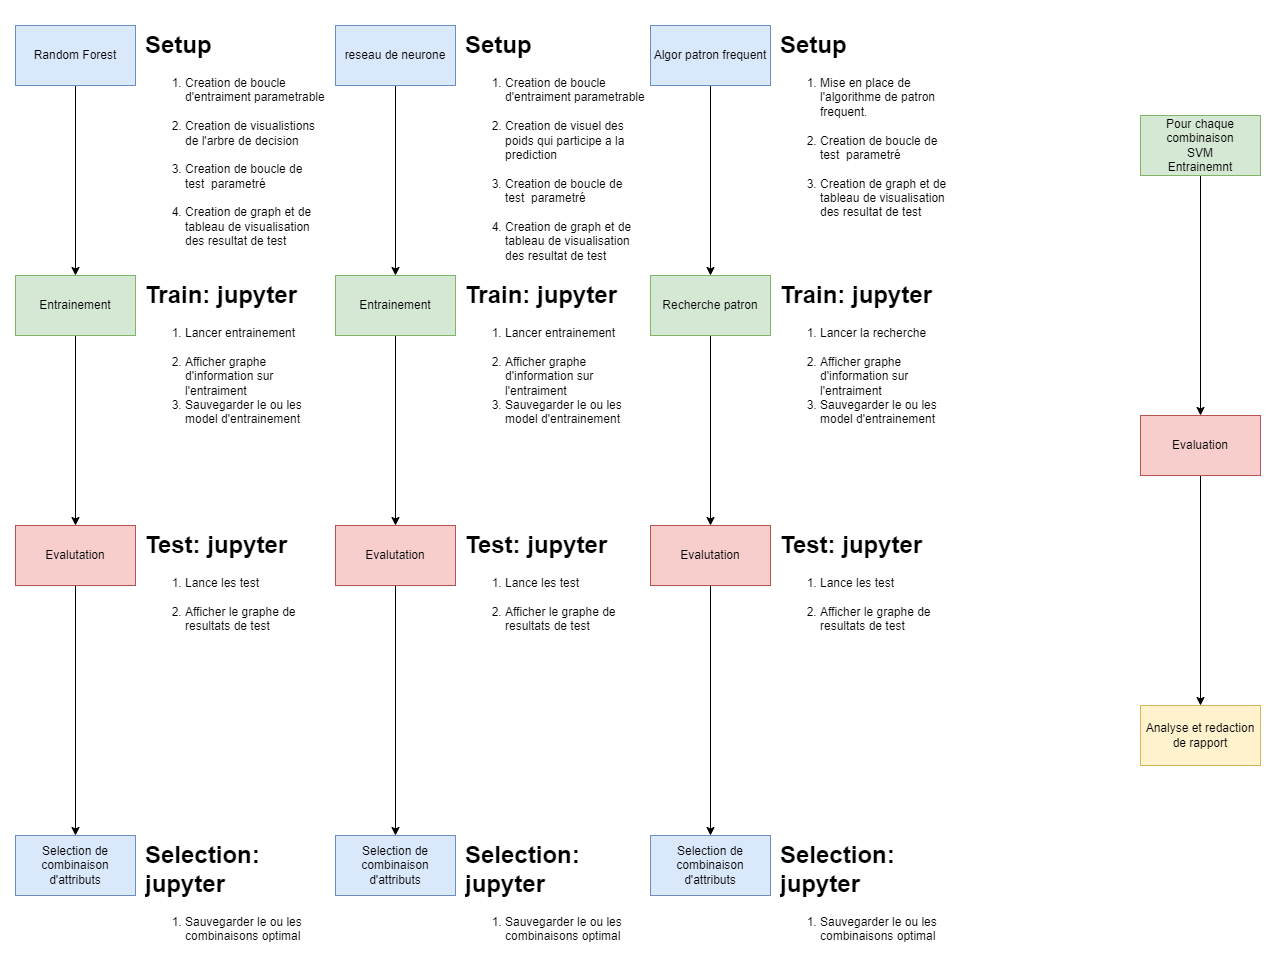

The diagram above was exported from draw.io. Its source (the exported page's mxGraphModel, read from the mxfile embedded in the PNG):
<mxGraphModel dx="1980" dy="1686" grid="1" gridSize="10" guides="1" tooltips="1" connect="1" arrows="1" fold="1" page="1" pageScale="1" pageWidth="850" pageHeight="1100" math="0" shadow="0">
  <root>
    <mxCell id="0" />
    <mxCell id="1" parent="0" />
    <mxCell id="7YEaY231vR-vFKePRCpP-1" style="edgeStyle=orthogonalEdgeStyle;rounded=0;orthogonalLoop=1;jettySize=auto;html=1;" edge="1" parent="1" source="7YEaY231vR-vFKePRCpP-2" target="7YEaY231vR-vFKePRCpP-4">
      <mxGeometry relative="1" as="geometry" />
    </mxCell>
    <mxCell id="7YEaY231vR-vFKePRCpP-2" value="Random Forest" style="rounded=0;whiteSpace=wrap;html=1;fillColor=#dae8fc;strokeColor=#6c8ebf;" vertex="1" parent="1">
      <mxGeometry x="90" y="70" width="120" height="60" as="geometry" />
    </mxCell>
    <mxCell id="7YEaY231vR-vFKePRCpP-3" style="edgeStyle=orthogonalEdgeStyle;rounded=0;orthogonalLoop=1;jettySize=auto;html=1;exitX=0.5;exitY=1;exitDx=0;exitDy=0;entryX=0.5;entryY=0;entryDx=0;entryDy=0;" edge="1" parent="1" source="7YEaY231vR-vFKePRCpP-4" target="7YEaY231vR-vFKePRCpP-6">
      <mxGeometry relative="1" as="geometry" />
    </mxCell>
    <mxCell id="7YEaY231vR-vFKePRCpP-4" value="Entrainement" style="rounded=0;whiteSpace=wrap;html=1;fillColor=#d5e8d4;strokeColor=#82b366;" vertex="1" parent="1">
      <mxGeometry x="90" y="320" width="120" height="60" as="geometry" />
    </mxCell>
    <mxCell id="7YEaY231vR-vFKePRCpP-5" style="edgeStyle=orthogonalEdgeStyle;rounded=0;orthogonalLoop=1;jettySize=auto;html=1;entryX=0.5;entryY=0;entryDx=0;entryDy=0;" edge="1" parent="1" source="7YEaY231vR-vFKePRCpP-6" target="7YEaY231vR-vFKePRCpP-7">
      <mxGeometry relative="1" as="geometry" />
    </mxCell>
    <mxCell id="7YEaY231vR-vFKePRCpP-6" value="Evalutation" style="rounded=0;whiteSpace=wrap;html=1;fillColor=#f8cecc;strokeColor=#b85450;" vertex="1" parent="1">
      <mxGeometry x="90" y="570" width="120" height="60" as="geometry" />
    </mxCell>
    <mxCell id="7YEaY231vR-vFKePRCpP-7" value="Selection de combinaison d'attributs" style="rounded=0;whiteSpace=wrap;html=1;fillColor=#dae8fc;strokeColor=#6c8ebf;" vertex="1" parent="1">
      <mxGeometry x="90" y="880" width="120" height="60" as="geometry" />
    </mxCell>
    <mxCell id="7YEaY231vR-vFKePRCpP-11" value="&lt;h1&gt;Setup&lt;/h1&gt;&lt;p&gt;&lt;/p&gt;&lt;ol&gt;&lt;li&gt;Creation de boucle d'entraiment parametrable&lt;br&gt;&lt;br&gt;&lt;/li&gt;&lt;li&gt;Creation de visualistions de l'arbre de decision&lt;br&gt;&lt;br&gt;&lt;/li&gt;&lt;li&gt;Creation de boucle de test&amp;nbsp; parametré&lt;br&gt;&lt;br&gt;&lt;/li&gt;&lt;li&gt;Creation de graph et de tableau de visualisation des resultat de test&lt;/li&gt;&lt;/ol&gt;&lt;p&gt;&lt;/p&gt;" style="text;html=1;strokeColor=none;fillColor=none;spacing=5;spacingTop=-20;whiteSpace=wrap;overflow=hidden;rounded=0;" vertex="1" parent="1">
      <mxGeometry x="215" y="70" width="190" height="240" as="geometry" />
    </mxCell>
    <mxCell id="7YEaY231vR-vFKePRCpP-12" value="&lt;h1&gt;Train: jupyter&lt;/h1&gt;&lt;p&gt;&lt;/p&gt;&lt;ol&gt;&lt;li&gt;Lancer entrainement&lt;br&gt;&lt;br&gt;&lt;/li&gt;&lt;li&gt;Afficher graphe d'information sur l'entraiment&lt;/li&gt;&lt;li&gt;Sauvegarder le ou les model d'entrainement&lt;/li&gt;&lt;/ol&gt;&lt;p&gt;&lt;/p&gt;" style="text;html=1;strokeColor=none;fillColor=none;spacing=5;spacingTop=-20;whiteSpace=wrap;overflow=hidden;rounded=0;" vertex="1" parent="1">
      <mxGeometry x="215" y="320" width="190" height="160" as="geometry" />
    </mxCell>
    <mxCell id="7YEaY231vR-vFKePRCpP-13" value="&lt;h1&gt;Test: jupyter&lt;/h1&gt;&lt;p&gt;&lt;/p&gt;&lt;ol&gt;&lt;li&gt;Lance les test&amp;nbsp;&lt;br&gt;&lt;br&gt;&lt;/li&gt;&lt;li&gt;Afficher le graphe de resultats de test&amp;nbsp;&lt;br&gt;&lt;/li&gt;&lt;/ol&gt;&lt;p&gt;&lt;/p&gt;" style="text;html=1;strokeColor=none;fillColor=none;spacing=5;spacingTop=-20;whiteSpace=wrap;overflow=hidden;rounded=0;" vertex="1" parent="1">
      <mxGeometry x="215" y="570" width="190" height="120" as="geometry" />
    </mxCell>
    <mxCell id="7YEaY231vR-vFKePRCpP-14" value="&lt;h1&gt;Selection: jupyter&lt;/h1&gt;&lt;p&gt;&lt;/p&gt;&lt;ol&gt;&lt;li&gt;Sauvegarder le ou les combinaisons optimal&amp;nbsp;&lt;/li&gt;&lt;/ol&gt;&lt;p&gt;&lt;/p&gt;" style="text;html=1;strokeColor=none;fillColor=none;spacing=5;spacingTop=-20;whiteSpace=wrap;overflow=hidden;rounded=0;" vertex="1" parent="1">
      <mxGeometry x="215" y="880" width="190" height="120" as="geometry" />
    </mxCell>
    <mxCell id="7efNiKheVyVmwRvy-Gyd-1" style="edgeStyle=orthogonalEdgeStyle;rounded=0;orthogonalLoop=1;jettySize=auto;html=1;" edge="1" parent="1" source="7efNiKheVyVmwRvy-Gyd-2" target="7efNiKheVyVmwRvy-Gyd-4">
      <mxGeometry relative="1" as="geometry" />
    </mxCell>
    <mxCell id="7efNiKheVyVmwRvy-Gyd-2" value="reseau de neurone" style="rounded=0;whiteSpace=wrap;html=1;fillColor=#dae8fc;strokeColor=#6c8ebf;" vertex="1" parent="1">
      <mxGeometry x="410" y="70" width="120" height="60" as="geometry" />
    </mxCell>
    <mxCell id="7efNiKheVyVmwRvy-Gyd-3" style="edgeStyle=orthogonalEdgeStyle;rounded=0;orthogonalLoop=1;jettySize=auto;html=1;entryX=0.5;entryY=0;entryDx=0;entryDy=0;" edge="1" parent="1" source="7efNiKheVyVmwRvy-Gyd-4" target="7efNiKheVyVmwRvy-Gyd-6">
      <mxGeometry relative="1" as="geometry" />
    </mxCell>
    <mxCell id="7efNiKheVyVmwRvy-Gyd-4" value="Entrainement" style="rounded=0;whiteSpace=wrap;html=1;fillColor=#d5e8d4;strokeColor=#82b366;" vertex="1" parent="1">
      <mxGeometry x="410" y="320" width="120" height="60" as="geometry" />
    </mxCell>
    <mxCell id="7efNiKheVyVmwRvy-Gyd-5" style="edgeStyle=orthogonalEdgeStyle;rounded=0;orthogonalLoop=1;jettySize=auto;html=1;entryX=0.5;entryY=0;entryDx=0;entryDy=0;" edge="1" parent="1" source="7efNiKheVyVmwRvy-Gyd-6" target="7efNiKheVyVmwRvy-Gyd-7">
      <mxGeometry relative="1" as="geometry" />
    </mxCell>
    <mxCell id="7efNiKheVyVmwRvy-Gyd-6" value="Evalutation" style="rounded=0;whiteSpace=wrap;html=1;fillColor=#f8cecc;strokeColor=#b85450;" vertex="1" parent="1">
      <mxGeometry x="410" y="570" width="120" height="60" as="geometry" />
    </mxCell>
    <mxCell id="7efNiKheVyVmwRvy-Gyd-7" value="Selection de combinaison d'attributs" style="rounded=0;whiteSpace=wrap;html=1;fillColor=#dae8fc;strokeColor=#6c8ebf;" vertex="1" parent="1">
      <mxGeometry x="410" y="880" width="120" height="60" as="geometry" />
    </mxCell>
    <mxCell id="7efNiKheVyVmwRvy-Gyd-8" value="&lt;h1&gt;Setup&lt;/h1&gt;&lt;p&gt;&lt;/p&gt;&lt;ol&gt;&lt;li&gt;Creation de boucle d'entraiment parametrable&lt;br&gt;&lt;br&gt;&lt;/li&gt;&lt;li&gt;Creation de visuel des poids qui participe a la prediction&lt;br&gt;&lt;br&gt;&lt;/li&gt;&lt;li&gt;Creation de boucle de test&amp;nbsp; parametré&lt;br&gt;&lt;br&gt;&lt;/li&gt;&lt;li&gt;Creation de graph et de tableau de visualisation des resultat de test&lt;/li&gt;&lt;/ol&gt;&lt;p&gt;&lt;/p&gt;" style="text;html=1;strokeColor=none;fillColor=none;spacing=5;spacingTop=-20;whiteSpace=wrap;overflow=hidden;rounded=0;" vertex="1" parent="1">
      <mxGeometry x="535" y="70" width="190" height="240" as="geometry" />
    </mxCell>
    <mxCell id="7efNiKheVyVmwRvy-Gyd-9" value="&lt;h1&gt;Train: jupyter&lt;/h1&gt;&lt;p&gt;&lt;/p&gt;&lt;ol&gt;&lt;li&gt;Lancer entrainement&lt;br&gt;&lt;br&gt;&lt;/li&gt;&lt;li&gt;Afficher graphe d'information sur l'entraiment&lt;/li&gt;&lt;li&gt;Sauvegarder le ou les model d'entrainement&lt;/li&gt;&lt;/ol&gt;&lt;p&gt;&lt;/p&gt;" style="text;html=1;strokeColor=none;fillColor=none;spacing=5;spacingTop=-20;whiteSpace=wrap;overflow=hidden;rounded=0;" vertex="1" parent="1">
      <mxGeometry x="535" y="320" width="190" height="160" as="geometry" />
    </mxCell>
    <mxCell id="7efNiKheVyVmwRvy-Gyd-10" value="&lt;h1&gt;Test: jupyter&lt;/h1&gt;&lt;p&gt;&lt;/p&gt;&lt;ol&gt;&lt;li&gt;Lance les test&amp;nbsp;&lt;br&gt;&lt;br&gt;&lt;/li&gt;&lt;li&gt;Afficher le graphe de resultats de test&amp;nbsp;&lt;br&gt;&lt;/li&gt;&lt;/ol&gt;&lt;p&gt;&lt;/p&gt;" style="text;html=1;strokeColor=none;fillColor=none;spacing=5;spacingTop=-20;whiteSpace=wrap;overflow=hidden;rounded=0;" vertex="1" parent="1">
      <mxGeometry x="535" y="570" width="190" height="120" as="geometry" />
    </mxCell>
    <mxCell id="7efNiKheVyVmwRvy-Gyd-11" value="&lt;h1&gt;Selection: jupyter&lt;/h1&gt;&lt;p&gt;&lt;/p&gt;&lt;ol&gt;&lt;li&gt;Sauvegarder le ou les combinaisons optimal&amp;nbsp;&lt;/li&gt;&lt;/ol&gt;&lt;p&gt;&lt;/p&gt;" style="text;html=1;strokeColor=none;fillColor=none;spacing=5;spacingTop=-20;whiteSpace=wrap;overflow=hidden;rounded=0;" vertex="1" parent="1">
      <mxGeometry x="535" y="880" width="190" height="120" as="geometry" />
    </mxCell>
    <mxCell id="HAecYGrZNuDumHQQvuUu-1" style="edgeStyle=orthogonalEdgeStyle;rounded=0;orthogonalLoop=1;jettySize=auto;html=1;" edge="1" parent="1" source="HAecYGrZNuDumHQQvuUu-2" target="HAecYGrZNuDumHQQvuUu-4">
      <mxGeometry relative="1" as="geometry" />
    </mxCell>
    <mxCell id="HAecYGrZNuDumHQQvuUu-2" value="Algor patron frequent" style="rounded=0;whiteSpace=wrap;html=1;fillColor=#dae8fc;strokeColor=#6c8ebf;" vertex="1" parent="1">
      <mxGeometry x="725" y="70" width="120" height="60" as="geometry" />
    </mxCell>
    <mxCell id="HAecYGrZNuDumHQQvuUu-3" style="edgeStyle=orthogonalEdgeStyle;rounded=0;orthogonalLoop=1;jettySize=auto;html=1;exitX=0.5;exitY=1;exitDx=0;exitDy=0;entryX=0.5;entryY=0;entryDx=0;entryDy=0;" edge="1" parent="1" source="HAecYGrZNuDumHQQvuUu-4" target="HAecYGrZNuDumHQQvuUu-6">
      <mxGeometry relative="1" as="geometry" />
    </mxCell>
    <mxCell id="HAecYGrZNuDumHQQvuUu-4" value="Recherche patron" style="rounded=0;whiteSpace=wrap;html=1;fillColor=#d5e8d4;strokeColor=#82b366;" vertex="1" parent="1">
      <mxGeometry x="725" y="320" width="120" height="60" as="geometry" />
    </mxCell>
    <mxCell id="HAecYGrZNuDumHQQvuUu-5" style="edgeStyle=orthogonalEdgeStyle;rounded=0;orthogonalLoop=1;jettySize=auto;html=1;entryX=0.5;entryY=0;entryDx=0;entryDy=0;" edge="1" parent="1" source="HAecYGrZNuDumHQQvuUu-6" target="HAecYGrZNuDumHQQvuUu-7">
      <mxGeometry relative="1" as="geometry" />
    </mxCell>
    <mxCell id="HAecYGrZNuDumHQQvuUu-6" value="Evalutation" style="rounded=0;whiteSpace=wrap;html=1;fillColor=#f8cecc;strokeColor=#b85450;" vertex="1" parent="1">
      <mxGeometry x="725" y="570" width="120" height="60" as="geometry" />
    </mxCell>
    <mxCell id="HAecYGrZNuDumHQQvuUu-7" value="Selection de combinaison d'attributs" style="rounded=0;whiteSpace=wrap;html=1;fillColor=#dae8fc;strokeColor=#6c8ebf;" vertex="1" parent="1">
      <mxGeometry x="725" y="880" width="120" height="60" as="geometry" />
    </mxCell>
    <mxCell id="HAecYGrZNuDumHQQvuUu-8" value="&lt;h1&gt;Setup&lt;/h1&gt;&lt;p&gt;&lt;/p&gt;&lt;ol&gt;&lt;li&gt;Mise en place de l'algorithme de patron frequent.&lt;br&gt;&lt;br&gt;&lt;/li&gt;&lt;li&gt;Creation de boucle de test&amp;nbsp; parametré&lt;br&gt;&lt;br&gt;&lt;/li&gt;&lt;li&gt;Creation de graph et de tableau de visualisation des resultat de test&lt;/li&gt;&lt;/ol&gt;&lt;p&gt;&lt;/p&gt;" style="text;html=1;strokeColor=none;fillColor=none;spacing=5;spacingTop=-20;whiteSpace=wrap;overflow=hidden;rounded=0;" vertex="1" parent="1">
      <mxGeometry x="850" y="70" width="190" height="240" as="geometry" />
    </mxCell>
    <mxCell id="HAecYGrZNuDumHQQvuUu-9" value="&lt;h1&gt;Train: jupyter&lt;/h1&gt;&lt;p&gt;&lt;/p&gt;&lt;ol&gt;&lt;li&gt;Lancer la recherche&lt;br&gt;&lt;br&gt;&lt;/li&gt;&lt;li&gt;Afficher graphe d'information sur l'entraiment&lt;/li&gt;&lt;li&gt;Sauvegarder le ou les model d'entrainement&lt;/li&gt;&lt;/ol&gt;&lt;p&gt;&lt;/p&gt;" style="text;html=1;strokeColor=none;fillColor=none;spacing=5;spacingTop=-20;whiteSpace=wrap;overflow=hidden;rounded=0;" vertex="1" parent="1">
      <mxGeometry x="850" y="320" width="190" height="160" as="geometry" />
    </mxCell>
    <mxCell id="HAecYGrZNuDumHQQvuUu-10" value="&lt;h1&gt;Test: jupyter&lt;/h1&gt;&lt;p&gt;&lt;/p&gt;&lt;ol&gt;&lt;li&gt;Lance les test&amp;nbsp;&lt;br&gt;&lt;br&gt;&lt;/li&gt;&lt;li&gt;Afficher le graphe de resultats de test&amp;nbsp;&lt;br&gt;&lt;/li&gt;&lt;/ol&gt;&lt;p&gt;&lt;/p&gt;" style="text;html=1;strokeColor=none;fillColor=none;spacing=5;spacingTop=-20;whiteSpace=wrap;overflow=hidden;rounded=0;" vertex="1" parent="1">
      <mxGeometry x="850" y="570" width="190" height="120" as="geometry" />
    </mxCell>
    <mxCell id="HAecYGrZNuDumHQQvuUu-11" value="&lt;h1&gt;Selection: jupyter&lt;/h1&gt;&lt;p&gt;&lt;/p&gt;&lt;ol&gt;&lt;li&gt;Sauvegarder le ou les combinaisons optimal&amp;nbsp;&lt;/li&gt;&lt;/ol&gt;&lt;p&gt;&lt;/p&gt;" style="text;html=1;strokeColor=none;fillColor=none;spacing=5;spacingTop=-20;whiteSpace=wrap;overflow=hidden;rounded=0;" vertex="1" parent="1">
      <mxGeometry x="850" y="880" width="190" height="120" as="geometry" />
    </mxCell>
    <mxCell id="sTEmkmAzo4-xcfQta2rI-6" style="edgeStyle=orthogonalEdgeStyle;rounded=0;orthogonalLoop=1;jettySize=auto;html=1;" edge="1" parent="1" source="sTEmkmAzo4-xcfQta2rI-7" target="sTEmkmAzo4-xcfQta2rI-9">
      <mxGeometry relative="1" as="geometry" />
    </mxCell>
    <mxCell id="sTEmkmAzo4-xcfQta2rI-7" value="Pour chaque combinaison&lt;br&gt;SVM&lt;br&gt;Entrainemnt" style="rounded=0;whiteSpace=wrap;html=1;fillColor=#d5e8d4;strokeColor=#82b366;" vertex="1" parent="1">
      <mxGeometry x="1215" y="160" width="120" height="60" as="geometry" />
    </mxCell>
    <mxCell id="sTEmkmAzo4-xcfQta2rI-8" style="edgeStyle=orthogonalEdgeStyle;rounded=0;orthogonalLoop=1;jettySize=auto;html=1;" edge="1" parent="1" source="sTEmkmAzo4-xcfQta2rI-9" target="sTEmkmAzo4-xcfQta2rI-10">
      <mxGeometry relative="1" as="geometry" />
    </mxCell>
    <mxCell id="sTEmkmAzo4-xcfQta2rI-9" value="Evaluation" style="rounded=0;whiteSpace=wrap;html=1;fillColor=#f8cecc;strokeColor=#b85450;" vertex="1" parent="1">
      <mxGeometry x="1215" y="460" width="120" height="60" as="geometry" />
    </mxCell>
    <mxCell id="sTEmkmAzo4-xcfQta2rI-10" value="Analyse et redaction de rapport" style="rounded=0;whiteSpace=wrap;html=1;fillColor=#fff2cc;strokeColor=#d6b656;" vertex="1" parent="1">
      <mxGeometry x="1215" y="750" width="120" height="60" as="geometry" />
    </mxCell>
  </root>
</mxGraphModel>